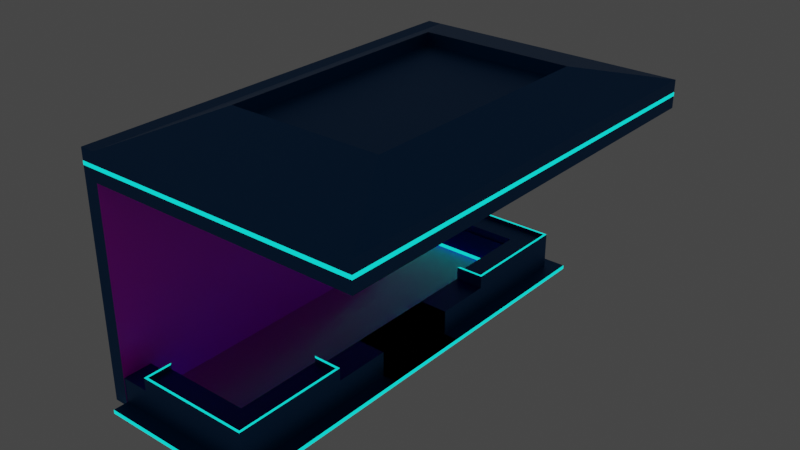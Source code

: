 # Source: carnivalStall.blend  (saved by Blender 2.83.19; exported with 4.5.12 LTS)
import bpy
from mathutils import Matrix  # noqa: F401  (used for matrix-valued properties, if any)

bpy.ops.wm.read_factory_settings(use_empty=True)
scene = bpy.context.scene
scene.name = 'Scene'

# ---- collections
col_collection = bpy.data.collections.new('Collection'); scene.collection.children.link(col_collection)

# ---- images (referenced by path relative to the original .blend; pixels are not part of the script)
import os
ASSET_DIR = os.environ.get("B2B_ASSET_DIR", "")  # directory of the original .blend (textures are referenced by path, not embedded)
HERE = os.path.dirname(os.path.abspath(__file__))  # packed textures are extracted next to this script under _unpacked/

def load_image(name, relpath, width, height, colorspace="sRGB"):
    """Load a texture the original file referenced (path relative to the .blend, or extracted next to this script)."""
    p = next((c for c in (os.path.join(HERE, relpath), os.path.join(ASSET_DIR, relpath)) if relpath and os.path.exists(c)), "")
    if p:
        img = bpy.data.images.load(p, check_existing=True)
        img.name = name
    else:  # same state as the original file: an image datablock whose file is absent (Cycles renders it pink)
        img = bpy.data.images.new(name, width, height)
        img.source = "FILE"
        img.filepath = "//" + (relpath or name)
    img.colorspace_settings.name = colorspace
    return img
img_eli_jpeg = load_image('Eli.jpeg', 'Eli.jpeg', 1024, 1024, 'sRGB')
img_texturescom_asphalt19_2x2_1k_normal_tif = load_image('TexturesCom_Asphalt19_2x2_1K_normal.tif', 'stallTexture/TexturesCom_Asphalt19_2x2_1K_normal.tif', 1024, 1024, 'Non-Color')
img_texturescom_asphalt19_2x2_1k_roughness_tif = load_image('TexturesCom_Asphalt19_2x2_1K_roughness.tif', 'stallTexture/TexturesCom_Asphalt19_2x2_1K_roughness.tif', 1024, 1024, 'Non-Color')
img_texturescom_asphalt19_2x2_1k_ao_tif = load_image('TexturesCom_Asphalt19_2x2_1K_ao.tif', 'stallTexture/TexturesCom_Asphalt19_2x2_1K_ao.tif', 1024, 1024, 'Non-Color')
img_texturescom_asphalt19_2x2_1k_albedo_tif = load_image('TexturesCom_Asphalt19_2x2_1K_albedo.tif', 'stallTexture/TexturesCom_Asphalt19_2x2_1K_albedo.tif', 1024, 1024, 'sRGB')
img_texturescom_asphalt19_2x2_1k_height_tif = load_image('TexturesCom_Asphalt19_2x2_1K_height.tif', 'stallTexture/TexturesCom_Asphalt19_2x2_1K_height.tif', 1024, 1024, 'Non-Color')

# ---- materials (node trees are filled in below, after node groups)
mat_elephant = bpy.data.materials.new('Elephant')
mat_elephant.use_transparent_shadow = False
mat_emission = bpy.data.materials.new('Emission')
mat_emission.use_transparent_shadow = False
mat_elephantback = bpy.data.materials.new('ElephantBack')
mat_elephantback.use_transparent_shadow = False
mat_floor = bpy.data.materials.new('Floor')
mat_floor.use_transparent_shadow = False

# ---- material node trees
mat_elephant.use_nodes = True; mat_elephant.node_tree.nodes.clear()
_N = mat_elephant.node_tree.nodes; _L = mat_elephant.node_tree.links
n0 = _N.new('ShaderNodeBsdfPrincipled'); n0.name = 'Principled BSDF'; n0.location = (10, 300)
n0.distribution = 'GGX'
n0.subsurface_method = 'BURLEY'
n0.inputs[0].default_value = (0.01677, 0.1348, 0.3506, 1.0)
n0.inputs[1].default_value = 1.0
n0.inputs[3].default_value = 1.45
n0.inputs[13].default_value = 0.4211
n0.inputs[27].default_value = (0.0, 0.0, 0.0, 1.0)
n0.inputs[28].default_value = 1.0
n1 = _N.new('ShaderNodeOutputMaterial'); n1.name = 'Material Output'; n1.location = (300, 300)
_L.new(n0.outputs[0], n1.inputs[0])
n1.is_active_output = True
mat_emission.use_nodes = True; mat_emission.node_tree.nodes.clear()
_N = mat_emission.node_tree.nodes; _L = mat_emission.node_tree.links
n0 = _N.new('ShaderNodeOutputMaterial'); n0.name = 'Material Output'; n0.location = (300, 300)
n1 = _N.new('ShaderNodeEmission'); n1.name = 'Emission'; n1.location = (10, 300)
n1.inputs[0].default_value = (0.0007804, 0.1329, 0.119, 1.0)
n1.inputs[1].default_value = 8.0
_L.new(n1.outputs[0], n0.inputs[0])
n0.is_active_output = True
mat_elephantback.use_nodes = True; mat_elephantback.node_tree.nodes.clear()
_N = mat_elephantback.node_tree.nodes; _L = mat_elephantback.node_tree.links
n0 = _N.new('ShaderNodeOutputMaterial'); n0.name = 'Material Output'; n0.location = (300, 300)
n1 = _N.new('ShaderNodeTexImage'); n1.name = 'Image Texture'; n1.location = (-432, 278)
n1.image = img_eli_jpeg
n1.extension = 'EXTEND'
n2 = _N.new('ShaderNodeBsdfPrincipled'); n2.name = 'Principled BSDF'; n2.location = (-10, 327)
n2.inputs[3].default_value = 1.45
n2.inputs[27].default_value = (0.0, 0.0, 0.0, 1.0)
n2.inputs[28].default_value = 1.0
_L.new(n2.outputs[0], n0.inputs[0])
_L.new(n1.outputs[0], n2.inputs[0])
n0.is_active_output = True
mat_floor.use_nodes = True; mat_floor.node_tree.nodes.clear()
_N = mat_floor.node_tree.nodes; _L = mat_floor.node_tree.links
n0 = _N.new('ShaderNodeNormalMap'); n0.name = 'Normal Map'; n0.location = (-300, 110)
n0.hide = True
n1 = _N.new('ShaderNodeMix'); n1.name = 'Mix'; n1.location = (-325, 530)
n1.hide = True
n1.data_type = 'RGBA'
n1.blend_type = 'MULTIPLY'
n1.inputs[0].default_value = 0.25
n2 = _N.new('ShaderNodeRGBCurve'); n2.name = 'RGB Curves'; n2.location = (-618, 108)
n2.hide = True
_c = n2.mapping.curves[1]
while len(_c.points) > 2: _c.points.remove(_c.points[-1])
_c.points[0].location = (0.0, 1.0); _c.points[0].handle_type = 'AUTO'
_c.points[1].location = (1.0, 0.0); _c.points[1].handle_type = 'AUTO'
n2.mapping.update()
n3 = _N.new('ShaderNodeGamma'); n3.name = 'Gamma'; n3.location = (-324, 362)
n3.hide = True
n4 = _N.new('ShaderNodeOutputMaterial'); n4.name = 'Material Output'; n4.location = (954, 777)
n5 = _N.new('ShaderNodeBsdfPrincipled'); n5.name = 'Principled BSDF'; n5.location = (-80, 625)
n5.distribution = 'GGX'
n5.subsurface_method = 'BURLEY'
n5.inputs[3].default_value = 1.45
n5.inputs[27].default_value = (0.0, 0.0, 0.0, 1.0)
n5.inputs[28].default_value = 1.0
n6 = _N.new('ShaderNodeDisplacement'); n6.name = 'Displacement'; n6.location = (621, 334)
n6.width = 136
n6.hide = True
n6.inputs[2].default_value = 1.0
n7 = _N.new('ShaderNodeTexImage'); n7.name = 'Image Texture.002'; n7.location = (-929, 109)
n7.label = 'Normal map'
n7.hide = True
n7.image = img_texturescom_asphalt19_2x2_1k_normal_tif
n8 = _N.new('ShaderNodeTexImage'); n8.name = 'Image Texture.004'; n8.location = (-670, 351)
n8.label = 'Roughness'
n8.hide = True
n8.image = img_texturescom_asphalt19_2x2_1k_roughness_tif
n9 = _N.new('ShaderNodeTexImage'); n9.name = 'Image Texture.001'; n9.location = (-697, 487)
n9.label = 'Ambient Occ'
n9.hide = True
n9.image = img_texturescom_asphalt19_2x2_1k_ao_tif
n10 = _N.new('ShaderNodeTexImage'); n10.name = 'Image Texture'; n10.location = (-699, 588)
n10.label = 'Base Texture'
n10.hide = True
n10.image = img_texturescom_asphalt19_2x2_1k_albedo_tif
n11 = _N.new('ShaderNodeTexImage'); n11.name = 'Image Texture.003'; n11.location = (290, 269)
n11.label = 'Height Map'
n11.hide = True
n11.image = img_texturescom_asphalt19_2x2_1k_height_tif
_L.new(n1.outputs[2], n5.inputs[0])
_L.new(n9.outputs[0], n1.inputs[7])
_L.new(n7.outputs[0], n2.inputs[1])
_L.new(n2.outputs[0], n0.inputs[1])
_L.new(n0.outputs[0], n5.inputs[5])
_L.new(n11.outputs[0], n6.inputs[0])
_L.new(n8.outputs[0], n3.inputs[0])
_L.new(n3.outputs[0], n5.inputs[2])
_L.new(n10.outputs[0], n1.inputs[6])
_L.new(n5.outputs[0], n4.inputs[0])
_L.new(n6.outputs[0], n4.inputs[2])
n4.is_active_output = True

# ---- world
world_world = bpy.data.worlds.new('World'); scene.world = world_world
world_world.use_nodes = True; world_world.node_tree.nodes.clear()
_N = world_world.node_tree.nodes; _L = world_world.node_tree.links
n0 = _N.new('ShaderNodeOutputWorld'); n0.name = 'World Output'; n0.location = (300, 300)
n1 = _N.new('ShaderNodeBackground'); n1.name = 'Background'; n1.location = (10, 300)
n1.inputs[0].default_value = (0.05088, 0.05088, 0.05088, 1.0)
_L.new(n1.outputs[0], n0.inputs[0])
n0.is_active_output = True
world_world.color = (0.05088, 0.05088, 0.05088)
world_world.use_sun_shadow = False
world_world.sun_shadow_jitter_overblur = 0.0

# ---- meshes
me_plane_001 = bpy.data.meshes.new('Plane.001')
me_plane_001.from_pydata([(-0.5198, -1.0, 0.8002), (-0.5198, 1.0, 0.8002), (-0.5198, 1.0, 0.9243), (-0.5198, -1.0, 0.9243), (-0.4515, 1.0, 0.8002), (-0.4515, -1.0, 0.8002), (-0.5198, 1.0, -0.1795), (-0.5198, -1.0, -0.1795), (-0.4515, 1.0, -0.1795), (-0.4515, -1.0, -0.1795), (-0.4515, 1.0, 0.9243), (-0.4515, -1.0, 0.9243), (-0.5198, -1.0, 0.8536), (-0.5198, -1.0, 0.8709), (-0.5198, 1.0, 0.8709), (-0.5198, 1.0, 0.8536), (0.7807, 1.0, 0.8709), (0.7807, 1.0, 0.8536), (-0.4515, -1.0, 0.8536), (-0.4515, -1.0, 0.8709), (0.7807, -1.0, 0.8709), (0.7807, -1.0, 0.8536), (-0.4515, 1.0, 0.8536), (-0.4515, 1.0, 0.8709), (0.7807, -1.0, 0.8002), (0.7807, -1.0, 0.9243), (0.7807, 1.0, 0.9243), (0.7807, 1.0, 0.8002), (-0.1869, -0.5705, 1.038), (-0.1869, 0.5705, 1.038), (0.5161, 0.5705, 1.038), (0.5161, -0.5705, 1.038), (-0.1869, -0.5705, 0.9795), (-0.1869, 0.5705, 0.9795), (0.5161, 0.5705, 0.9795), (0.5161, -0.5705, 0.9795), (-0.4616, -0.9419, -0.1793), (0.1567, -0.9419, -0.1793), (-0.4616, 0.9419, -0.1793), (0.1567, 0.9419, -0.1793), (-0.5196, 1.0, -0.1793), (-0.5196, -1.0, -0.1793), (0.2148, -1.0, -0.1793), (0.2148, 1.0, -0.1793), (-0.4831, 0.9634, -0.1793), (-0.4831, -0.9634, -0.1793), (0.1782, -0.9634, -0.1793), (0.1782, 0.9634, -0.1793), (0.0807, -0.9976, -0.179), (0.0807, -0.9976, -0.04568), (0.0807, -0.8643, -0.179), (0.0807, -0.8643, -0.04568), (0.214, -0.9976, -0.179), (0.214, -0.9976, -0.04568), (0.214, -0.8643, -0.179), (0.214, -0.8643, -0.04568), (-0.07065, -0.9976, -0.179), (-0.07065, -0.9976, -0.04568), (-0.07065, -0.8643, -0.04568), (-0.07065, -0.8643, -0.179), (-0.4515, -0.9976, -0.04568), (-0.4515, -0.9976, -0.179), (-0.4515, -0.8643, -0.04568), (-0.4515, -0.8643, -0.179), (0.0807, -0.9976, -0.1611), (0.0807, -0.8643, -0.1611), (0.214, -0.8643, -0.1611), (0.214, -0.9976, -0.1611), (-0.07065, -0.9976, -0.1611), (-0.07065, -0.8643, -0.1611), (-0.4515, -0.9976, -0.1611), (-0.4515, -0.8643, -0.1611), (0.214, -1.064, -0.1611), (0.214, -1.064, -0.179), (0.0807, -1.064, -0.179), (-0.07065, -1.064, -0.1611), (-0.07065, -1.064, -0.179), (-0.4515, -1.064, -0.1611), (-0.4515, -1.064, -0.179), (0.0807, -1.064, -0.1611), (0.2807, -0.8643, -0.1611), (0.2807, -0.8643, -0.179), (0.2807, -0.9976, -0.179), (0.2807, -0.9976, -0.1611), (0.2807, -1.064, -0.179), (0.2807, -1.064, -0.1611), (-0.3193, -0.8643, -0.179), (-0.3193, -0.8643, -0.04568), (-0.3193, -0.9976, -0.04568), (-0.3193, -0.9976, -0.179), (-0.3193, -0.9976, -0.1611), (-0.3193, -0.8643, -0.1611), (-0.3193, -1.064, -0.179), (-0.3193, -1.064, -0.1611), (0.0807, -0.72, -0.04568), (0.0807, -0.72, -0.179), (0.214, -0.72, -0.04568), (0.214, -0.72, -0.179), (0.0807, -0.72, -0.1611), (0.214, -0.72, -0.1611), (0.2807, -0.72, -0.179), (0.2807, -0.72, -0.1611), (0.214, -0.4668, -0.04568), (0.214, -0.4668, -0.179), (0.0807, -0.4668, -0.1611), (0.214, -0.4668, -0.1611), (0.2807, -0.4668, -0.179), (0.2807, -0.4668, -0.1611), (0.0807, -0.4668, -0.04568), (0.0807, -0.4668, -0.179), (-0.2519, -0.8643, -0.04568), (-0.2519, -0.9976, -0.179), (-0.2519, -1.064, -0.179), (-0.2519, -0.8643, -0.179), (-0.2519, -0.9976, -0.04568), (-0.2519, -0.9976, -0.1611), (-0.2519, -0.8643, -0.1611), (-0.2519, -1.064, -0.1611), (0.0807, -0.5329, -0.04568), (0.0807, -0.5329, -0.179), (0.214, -0.5329, -0.04568), (0.214, -0.5329, -0.179), (0.0807, -0.5329, -0.1611), (0.214, -0.5329, -0.1611), (0.2807, -0.5329, -0.179), (0.2807, -0.5329, -0.1611), (0.09098, -0.72, -0.04235), (-0.2519, -0.8745, -0.04235), (-0.07065, -0.8745, -0.04235), (0.09098, -0.8745, -0.04235), (-0.3193, -0.8643, 0.01377), (0.214, -0.72, 0.01377), (0.214, -0.8643, 0.01377), (0.09098, -0.4771, -0.04235), (0.214, -0.5329, 0.01377), (0.0807, -0.4668, 0.01377), (0.214, -0.4668, 0.01377), (0.09098, -0.5329, -0.04235), (-0.3091, -0.8745, -0.04235), (-0.07065, -0.9976, 0.01377), (-0.3193, -0.9976, 0.01377), (-0.2519, -0.9976, 0.01377), (-0.2519, -0.9976, -0.04235), (-0.3193, -0.9976, -0.04235), (-0.07065, -0.9976, -0.04235), (0.0807, -0.72, -0.04235), (0.0807, -0.8643, -0.04235), (-0.2519, -0.8643, -0.04235), (-0.07065, -0.8643, -0.04235), (-0.3193, -0.8643, -0.04235), (0.214, -0.4668, -0.04235), (0.0807, -0.4668, -0.04235), (0.214, -0.5329, -0.04235), (0.214, -0.8643, -0.04235), (0.214, -0.72, -0.04235), (0.0807, -0.5329, -0.04235), (0.0807, -0.9976, -0.04235), (0.214, -0.9976, -0.04235), (-0.2519, -0.9976, -0.005113), (-0.3193, -0.9976, -0.005113), (-0.07065, -0.9976, -0.005113), (0.214, -0.4668, -0.005113), (0.0807, -0.4668, -0.005113), (0.214, -0.5329, -0.005113), (0.214, -0.8643, -0.005113), (0.214, -0.72, -0.005113), (-0.3193, -0.8643, -0.005113), (0.0807, -0.9976, -0.005113), (0.214, -0.9976, -0.005113), (-0.2519, -0.9873, -0.005113), (-0.3091, -0.9873, -0.005113), (-0.07065, -0.9873, -0.005113), (0.09098, -0.72, -0.005113), (0.09098, -0.8745, -0.005113), (-0.2519, -0.8745, -0.005113), (-0.07065, -0.8745, -0.005113), (-0.3091, -0.8745, -0.005113), (0.2038, -0.4771, -0.005113), (0.09098, -0.4771, -0.005113), (0.2038, -0.5329, -0.005113), (0.2038, -0.8643, -0.005113), (0.2038, -0.72, -0.005113), (0.09098, -0.5329, -0.005113), (0.0807, -0.9873, -0.005113), (0.2038, -0.9873, -0.005113), (0.0807, -0.9976, 0.01377), (0.214, -0.9976, 0.01377), (-0.2519, -0.9873, 0.01377), (-0.3091, -0.9873, 0.01377), (-0.07065, -0.9873, 0.01377), (0.2038, -0.4771, 0.01377), (0.09098, -0.4771, 0.01377), (0.2038, -0.5329, 0.01377), (0.2038, -0.8643, 0.01377), (0.2038, -0.72, 0.01377), (-0.3091, -0.8745, 0.01377), (0.0807, -0.9873, 0.01377), (0.2038, -0.9873, 0.01377), (0.214, 0.2056, -0.04568), (0.214, 0.2056, -0.179), (0.0807, 0.2056, -0.1611), (0.214, 0.2056, -0.1611), (0.2807, 0.2056, -0.179), (0.2807, 0.2056, -0.1611), (0.0807, 0.2056, -0.04568), (0.0807, 0.2056, -0.179), (0.0807, 0.9976, -0.179), (0.0807, 0.9976, -0.04568), (0.0807, 0.8643, -0.179), (0.0807, 0.8643, -0.04568), (0.214, 0.9976, -0.179), (0.214, 0.9976, -0.04568), (0.214, 0.8643, -0.179), (0.214, 0.8643, -0.04568), (-0.07065, 0.9976, -0.179), (-0.07065, 0.9976, -0.04568), (-0.07065, 0.8643, -0.04568), (-0.07065, 0.8643, -0.179), (-0.4515, 0.9976, -0.04568), (-0.4515, 0.9976, -0.179), (-0.4515, 0.8643, -0.04568), (-0.4515, 0.8643, -0.179), (0.0807, 0.9976, -0.1611), (0.0807, 0.8643, -0.1611), (0.214, 0.8643, -0.1611), (0.214, 0.9976, -0.1611), (-0.07065, 0.9976, -0.1611), (-0.07065, 0.8643, -0.1611), (-0.4515, 0.9976, -0.1611), (-0.4515, 0.8643, -0.1611), (0.214, 1.064, -0.1611), (0.214, 1.064, -0.179), (0.0807, 1.064, -0.179), (-0.07065, 1.064, -0.1611), (-0.07065, 1.064, -0.179), (-0.4515, 1.064, -0.1611), (-0.4515, 1.064, -0.179), (0.0807, 1.064, -0.1611), (0.2807, 0.8643, -0.1611), (0.2807, 0.8643, -0.179), (0.2807, 0.9976, -0.179), (0.2807, 0.9976, -0.1611), (0.2807, 1.064, -0.179), (0.2807, 1.064, -0.1611), (-0.3193, 0.8643, -0.179), (-0.3193, 0.8643, -0.04568), (-0.3193, 0.9976, -0.04568), (-0.3193, 0.9976, -0.179), (-0.3193, 0.9976, -0.1611), (-0.3193, 0.8643, -0.1611), (-0.3193, 1.064, -0.179), (-0.3193, 1.064, -0.1611), (0.0807, 0.72, -0.04568), (0.0807, 0.72, -0.179), (0.214, 0.72, -0.04568), (0.214, 0.72, -0.179), (0.0807, 0.72, -0.1611), (0.214, 0.72, -0.1611), (0.2807, 0.72, -0.179), (0.2807, 0.72, -0.1611), (0.214, 0.4668, -0.04568), (0.214, 0.4668, -0.179), (0.0807, 0.4668, -0.1611), (0.214, 0.4668, -0.1611), (0.2807, 0.4668, -0.179), (0.2807, 0.4668, -0.1611), (0.0807, 0.4668, -0.04568), (0.0807, 0.4668, -0.179), (-0.2519, 0.8643, -0.04568), (-0.2519, 0.9976, -0.179), (-0.2519, 1.064, -0.179), (-0.2519, 0.8643, -0.179), (-0.2519, 0.9976, -0.04568), (-0.2519, 0.9976, -0.1611), (-0.2519, 0.8643, -0.1611), (-0.2519, 1.064, -0.1611), (0.0807, 0.5329, -0.04568), (0.0807, 0.5329, -0.179), (0.214, 0.5329, -0.04568), (0.214, 0.5329, -0.179), (0.0807, 0.5329, -0.1611), (0.214, 0.5329, -0.1611), (0.2807, 0.5329, -0.179), (0.2807, 0.5329, -0.1611), (0.09098, 0.72, -0.04235), (-0.2519, 0.8745, -0.04235), (-0.07065, 0.8745, -0.04235), (0.09098, 0.8745, -0.04235), (-0.3193, 0.8643, 0.01377), (0.214, 0.72, 0.01377), (0.214, 0.8643, 0.01377), (0.09098, 0.4771, -0.04235), (0.214, 0.5329, 0.01377), (0.0807, 0.4668, 0.01377), (0.214, 0.4668, 0.01377), (0.09098, 0.5329, -0.04235), (-0.3091, 0.8745, -0.04235), (-0.07065, 0.9976, 0.01377), (-0.3193, 0.9976, 0.01377), (-0.2519, 0.9976, 0.01377), (-0.2519, 0.9976, -0.04235), (-0.3193, 0.9976, -0.04235), (-0.07065, 0.9976, -0.04235), (0.0807, 0.72, -0.04235), (0.0807, 0.8643, -0.04235), (-0.2519, 0.8643, -0.04235), (-0.07065, 0.8643, -0.04235), (-0.3193, 0.8643, -0.04235), (0.214, 0.4668, -0.04235), (0.0807, 0.4668, -0.04235), (0.214, 0.5329, -0.04235), (0.214, 0.8643, -0.04235), (0.214, 0.72, -0.04235), (0.0807, 0.5329, -0.04235), (0.0807, 0.9976, -0.04235), (0.214, 0.9976, -0.04235), (-0.2519, 0.9976, -0.005113), (-0.3193, 0.9976, -0.005113), (-0.07065, 0.9976, -0.005113), (0.214, 0.4668, -0.005113), (0.0807, 0.4668, -0.005113), (0.214, 0.5329, -0.005113), (0.214, 0.8643, -0.005113), (0.214, 0.72, -0.005113), (-0.3193, 0.8643, -0.005113), (0.0807, 0.9976, -0.005113), (0.214, 0.9976, -0.005113), (-0.2519, 0.9873, -0.005113), (-0.3091, 0.9873, -0.005113), (-0.07065, 0.9873, -0.005113), (0.09098, 0.72, -0.005113), (0.09098, 0.8745, -0.005113), (-0.2519, 0.8745, -0.005113), (-0.07065, 0.8745, -0.005113), (-0.3091, 0.8745, -0.005113), (0.2038, 0.4771, -0.005113), (0.09098, 0.4771, -0.005113), (0.2038, 0.5329, -0.005113), (0.2038, 0.8643, -0.005113), (0.2038, 0.72, -0.005113), (0.09098, 0.5329, -0.005113), (0.0807, 0.9873, -0.005113), (0.2038, 0.9873, -0.005113), (0.0807, 0.9976, 0.01377), (0.214, 0.9976, 0.01377), (-0.2519, 0.9873, 0.01377), (-0.3091, 0.9873, 0.01377), (-0.07065, 0.9873, 0.01377), (0.2038, 0.4771, 0.01377), (0.09098, 0.4771, 0.01377), (0.2038, 0.5329, 0.01377), (0.2038, 0.8643, 0.01377), (0.2038, 0.72, 0.01377), (-0.3091, 0.8745, 0.01377), (0.0807, 0.9873, 0.01377), (0.2038, 0.9873, 0.01377), (0.214, -0.2056, -0.04568), (0.214, -0.2056, -0.179), (0.0807, -0.2056, -0.1611), (0.214, -0.2056, -0.1611), (0.2807, -0.2056, -0.179), (0.2807, -0.2056, -0.1611), (0.0807, -0.2056, -0.04568), (0.0807, -0.2056, -0.179)], [], [(14, 13, 3, 2), (23, 14, 2, 10), (13, 19, 11, 3), (2, 3, 11, 10), (5, 0, 7, 9), (0, 1, 6, 7), (1, 4, 8, 6), (4, 5, 9, 8), (19, 18, 21, 20), (0, 5, 18, 12), (12, 18, 19, 13), (22, 23, 16, 17), (4, 1, 15, 22), (22, 15, 14, 23), (1, 0, 12, 15), (15, 12, 13, 14), (5, 4, 27, 24), (18, 5, 24, 21), (23, 10, 26, 16), (10, 11, 28, 29), (4, 22, 17, 27), (11, 19, 20, 25), (26, 25, 20, 16), (16, 20, 21, 17), (24, 27, 17, 21), (31, 30, 34, 35), (26, 10, 29, 30), (11, 25, 31, 28), (25, 26, 30, 31), (33, 32, 35, 34), (30, 29, 33, 34), (28, 31, 35, 32), (29, 28, 32, 33), (36, 37, 39, 38), (45, 44, 40, 41), (46, 45, 41, 42), (47, 46, 42, 43), (44, 47, 43, 40), (36, 38, 44, 45), (37, 36, 45, 46), (39, 37, 46, 47), (38, 39, 47, 44), (70, 60, 62, 71), (66, 55, 53, 67), (67, 53, 49, 64), (50, 54, 52, 48), (91, 86, 63, 71), (111, 56, 76, 112), (65, 69, 58, 51), (48, 56, 59, 50), (90, 88, 60, 70), (86, 89, 61, 63), (88, 87, 62, 60), (66, 67, 83, 80), (70, 61, 78, 77), (50, 59, 69, 65), (49, 57, 68, 64), (87, 91, 71, 62), (61, 70, 71, 63), (79, 75, 76, 74), (92, 93, 77, 78), (73, 72, 79, 74), (67, 64, 79, 72), (64, 68, 75, 79), (48, 52, 73, 74), (90, 70, 77, 93), (56, 48, 74, 76), (82, 83, 85, 84), (81, 80, 83, 82), (73, 52, 82, 84), (67, 72, 85, 83), (99, 66, 80, 101), (72, 73, 84, 85), (52, 54, 81, 82), (115, 90, 93, 117), (112, 117, 93, 92), (110, 116, 91, 87), (113, 111, 89, 86), (115, 114, 88, 90), (61, 89, 92, 78), (116, 113, 86, 91), (123, 99, 101, 125), (80, 81, 100, 101), (55, 66, 99, 96), (50, 65, 98, 95), (65, 51, 94, 98), (54, 50, 95, 97), (54, 97, 100, 81), (201, 105, 107, 203), (125, 124, 106, 107), (120, 123, 105, 102), (119, 122, 104, 109), (122, 118, 108, 104), (121, 119, 109, 103), (121, 103, 106, 124), (110, 87, 149, 147), (118, 94, 145, 155), (57, 49, 156, 144), (133, 137, 182, 178), (69, 59, 113, 116), (68, 57, 114, 115), (59, 56, 111, 113), (58, 69, 116, 110), (76, 75, 117, 112), (68, 115, 117, 75), (89, 111, 112, 92), (97, 121, 124, 100), (97, 95, 119, 121), (98, 94, 118, 122), (95, 98, 122, 119), (96, 99, 123, 120), (101, 100, 124, 125), (105, 123, 125, 107), (53, 55, 153, 157), (49, 53, 157, 156), (87, 88, 143, 149), (96, 120, 152, 154), (94, 51, 146, 145), (51, 58, 148, 146), (55, 96, 154, 153), (114, 57, 144, 142), (58, 110, 147, 148), (88, 114, 142, 143), (102, 108, 151, 150), (108, 118, 155, 151), (120, 102, 150, 152), (153, 154, 165, 164), (142, 144, 160, 158), (129, 126, 145, 146), (127, 128, 148, 147), (128, 129, 146, 148), (138, 127, 147, 149), (154, 152, 163, 165), (127, 138, 176, 174), (152, 150, 161, 163), (126, 137, 155, 145), (143, 142, 158, 159), (129, 128, 175, 173), (157, 153, 164, 168), (150, 151, 162, 161), (128, 127, 174, 175), (137, 133, 151, 155), (184, 180, 181, 179, 177, 178, 182, 172, 173, 175, 174, 176, 170, 169, 171, 183), (177, 179, 192, 190), (161, 162, 135, 136), (179, 181, 194, 192), (165, 163, 134, 131), (178, 177, 190, 191), (158, 160, 139, 141), (180, 184, 197, 193), (168, 164, 132, 186), (162, 178, 191, 135), (159, 158, 141, 140), (149, 143, 159, 166), (138, 149, 166, 176), (144, 156, 167, 160), (137, 126, 172, 182), (151, 133, 178, 162), (126, 129, 173, 172), (156, 157, 168, 167), (187, 188, 140, 141), (189, 187, 141, 139), (191, 190, 136, 135), (190, 192, 134, 136), (194, 193, 132, 131), (188, 195, 130, 140), (196, 189, 139, 185), (197, 196, 185, 186), (193, 197, 186, 132), (192, 194, 131, 134), (169, 170, 188, 187), (163, 161, 136, 134), (181, 180, 193, 194), (171, 169, 187, 189), (164, 165, 131, 132), (166, 159, 140, 130), (170, 176, 195, 188), (160, 167, 185, 139), (183, 171, 189, 196), (176, 166, 130, 195), (167, 168, 186, 185), (184, 183, 196, 197), (107, 106, 202, 203), (102, 105, 201, 198), (109, 104, 200, 205), (108, 102, 198, 204), (104, 108, 204, 200), (103, 109, 205, 199), (103, 199, 202, 106), (228, 229, 220, 218), (224, 225, 211, 213), (225, 222, 207, 211), (208, 206, 210, 212), (249, 229, 221, 244), (269, 270, 234, 214), (223, 209, 216, 227), (206, 208, 217, 214), (248, 228, 218, 246), (244, 221, 219, 247), (246, 218, 220, 245), (224, 238, 241, 225), (228, 235, 236, 219), (208, 223, 227, 217), (207, 222, 226, 215), (245, 220, 229, 249), (219, 221, 229, 228), (237, 232, 234, 233), (250, 236, 235, 251), (231, 232, 237, 230), (225, 230, 237, 222), (222, 237, 233, 226), (206, 232, 231, 210), (248, 251, 235, 228), (214, 234, 232, 206), (240, 242, 243, 241), (239, 240, 241, 238), (231, 242, 240, 210), (225, 241, 243, 230), (257, 259, 238, 224), (230, 243, 242, 231), (210, 240, 239, 212), (273, 275, 251, 248), (270, 250, 251, 275), (268, 245, 249, 274), (271, 244, 247, 269), (273, 248, 246, 272), (219, 236, 250, 247), (274, 249, 244, 271), (281, 283, 259, 257), (238, 259, 258, 239), (213, 254, 257, 224), (208, 253, 256, 223), (223, 256, 252, 209), (212, 255, 253, 208), (212, 239, 258, 255), (359, 361, 265, 263), (283, 265, 264, 282), (278, 260, 263, 281), (277, 267, 262, 280), (280, 262, 266, 276), (279, 261, 267, 277), (279, 282, 264, 261), (268, 305, 307, 245), (276, 313, 303, 252), (215, 302, 314, 207), (291, 336, 340, 295), (227, 274, 271, 217), (226, 273, 272, 215), (217, 271, 269, 214), (216, 268, 274, 227), (234, 270, 275, 233), (226, 233, 275, 273), (247, 250, 270, 269), (255, 258, 282, 279), (255, 279, 277, 253), (256, 280, 276, 252), (253, 277, 280, 256), (254, 278, 281, 257), (259, 283, 282, 258), (263, 265, 283, 281), (211, 315, 311, 213), (207, 314, 315, 211), (245, 307, 301, 246), (254, 312, 310, 278), (252, 303, 304, 209), (209, 304, 306, 216), (213, 311, 312, 254), (272, 300, 302, 215), (216, 306, 305, 268), (246, 301, 300, 272), (260, 308, 309, 266), (266, 309, 313, 276), (278, 310, 308, 260), (311, 322, 323, 312), (300, 316, 318, 302), (287, 304, 303, 284), (285, 305, 306, 286), (286, 306, 304, 287), (296, 307, 305, 285), (312, 323, 321, 310), (285, 332, 334, 296), (310, 321, 319, 308), (284, 303, 313, 295), (301, 317, 316, 300), (287, 331, 333, 286), (315, 326, 322, 311), (308, 319, 320, 309), (286, 333, 332, 285), (295, 313, 309, 291), (342, 341, 329, 327, 328, 334, 332, 333, 331, 330, 340, 336, 335, 337, 339, 338), (335, 348, 350, 337), (319, 294, 293, 320), (337, 350, 352, 339), (323, 289, 292, 321), (336, 349, 348, 335), (316, 299, 297, 318), (338, 351, 355, 342), (326, 344, 290, 322), (320, 293, 349, 336), (317, 298, 299, 316), (307, 324, 317, 301), (296, 334, 324, 307), (302, 318, 325, 314), (295, 340, 330, 284), (309, 320, 336, 291), (284, 330, 331, 287), (314, 325, 326, 315), (345, 299, 298, 346), (347, 297, 299, 345), (349, 293, 294, 348), (348, 294, 292, 350), (352, 289, 290, 351), (346, 298, 288, 353), (354, 343, 297, 347), (355, 344, 343, 354), (351, 290, 344, 355), (350, 292, 289, 352), (327, 345, 346, 328), (321, 292, 294, 319), (339, 352, 351, 338), (329, 347, 345, 327), (322, 290, 289, 323), (324, 288, 298, 317), (328, 346, 353, 334), (318, 297, 343, 325), (341, 354, 347, 329), (334, 353, 288, 324), (325, 343, 344, 326), (342, 355, 354, 341), (265, 361, 360, 264), (260, 356, 359, 263), (267, 363, 358, 262), (266, 362, 356, 260), (262, 358, 362, 266), (261, 357, 363, 267), (261, 264, 360, 357)])
me_plane_001.polygons.foreach_set('material_index', [0, 0, 0, 0, 0, 0, 0, 2, 1, 0, 1, 1, 0, 1, 0, 1, 0, 0, 0, 0, 0, 0, 0, 1, 0, 0, 0, 0, 0, 0, 0, 0, 0, 3, 3, 3, 3, 3, 3, 3, 3, 3, 0, 0, 0, 0, 1, 0, 0, 0, 0, 0, 0, 0, 1, 1, 0, 0, 1, 1, 1, 1, 0, 0, 0, 0, 0, 1, 1, 0, 0, 0, 1, 0, 0, 1, 0, 0, 0, 0, 1, 0, 1, 0, 1, 0, 0, 0, 0, 1, 0, 1, 0, 0, 0, 0, 0, 0, 0, 1, 0, 0, 0, 1, 0, 0, 0, 0, 0, 1, 0, 1, 0, 0, 0, 0, 0, 0, 0, 0, 0, 0, 0, 0, 0, 0, 0, 0, 0, 0, 0, 0, 0, 0, 0, 0, 0, 0, 0, 0, 0, 0, 0, 0, 0, 0, 0, 0, 0, 0, 0, 0, 0, 0, 0, 0, 0, 0, 0, 0, 1, 1, 1, 1, 1, 1, 1, 1, 1, 1, 0, 0, 0, 0, 0, 0, 0, 0, 0, 0, 0, 0, 1, 0, 1, 0, 0, 0, 0, 0, 0, 0, 0, 1, 0, 0, 0, 0, 0, 0, 0, 1, 1, 0, 0, 1, 1, 1, 1, 0, 0, 0, 0, 0, 1, 1, 0, 0, 0, 1, 0, 0, 1, 0, 0, 0, 0, 1, 0, 1, 0, 1, 0, 0, 0, 0, 1, 0, 1, 0, 0, 0, 0, 0, 0, 0, 1, 0, 0, 0, 1, 0, 0, 0, 0, 0, 1, 0, 1, 0, 0, 0, 0, 0, 0, 0, 0, 0, 0, 0, 0, 0, 0, 0, 0, 0, 0, 0, 0, 0, 0, 0, 0, 0, 0, 0, 0, 0, 0, 0, 0, 0, 0, 0, 0, 0, 0, 0, 0, 0, 0, 0, 0, 0, 0, 0, 0, 1, 1, 1, 1, 1, 1, 1, 1, 1, 1, 0, 0, 0, 0, 0, 0, 0, 0, 0, 0, 0, 0, 1, 0, 1, 0, 0, 0, 0])
_uv = me_plane_001.uv_layers.new(name='UVMap')
_uv.uv.foreach_set('vector', [0.0, 1.0, 0.0, 0.0, 0.0, 0.0, 0.0, 1.0, 0.3333, 1.0, 0.0, 1.0, 0.0, 1.0, 0.3333, 1.0, 0.0, 0.0, 0.3333, 0.0, 0.3333, 0.0, 0.0, 0.0, 0.0, 1.0, 0.0, 0.0, 0.3333, 0.0, 0.3333, 1.0, 0.3333, 0.0, 0.0, 0.0, 0.0, 0.0, 0.3333, 0.0, 0.0, 0.0, 0.0, 1.0, 0.0, 1.0, 0.0, 0.0, 0.0, 1.0, 0.3333, 1.0, 0.3333, 1.0, 0.0, 1.0, 1.322, 1.315, -0.3108, 1.315, -0.3119, -0.3306, 1.322, -0.3266, 0.3333, 0.0, 0.3333, 0.0, 0.3333, 0.0, 0.3333, 0.0, 0.0, 0.0, 0.3333, 0.0, 0.3333, 0.0, 0.0, 0.0, 0.0, 0.0, 0.3333, 0.0, 0.3333, 0.0, 0.0, 0.0, 0.3333, 1.0, 0.3333, 1.0, 0.3333, 1.0, 0.3333, 1.0, 0.3333, 1.0, 0.0, 1.0, 0.0, 1.0, 0.3333, 1.0, 0.3333, 1.0, 0.0, 1.0, 0.0, 1.0, 0.3333, 1.0, 0.0, 1.0, 0.0, 0.0, 0.0, 0.0, 0.0, 1.0, 0.0, 1.0, 0.0, 0.0, 0.0, 0.0, 0.0, 1.0, 0.3333, 0.0, 0.3333, 1.0, 0.3333, 1.0, 0.3333, 0.0, 0.3333, 0.0, 0.3333, 0.0, 0.3333, 0.0, 0.3333, 0.0, 0.3333, 1.0, 0.3333, 1.0, 0.3333, 1.0, 0.3333, 1.0, 0.3333, 1.0, 0.3333, 0.0, 0.3333, 0.0, 0.3333, 1.0, 0.3333, 1.0, 0.3333, 1.0, 0.3333, 1.0, 0.3333, 1.0, 0.3333, 0.0, 0.3333, 0.0, 0.3333, 0.0, 0.3333, 0.0, 0.3333, 1.0, 0.3333, 0.0, 0.3333, 0.0, 0.3333, 1.0, 0.3333, 1.0, 0.3333, 0.0, 0.3333, 0.0, 0.3333, 1.0, 0.3333, 0.0, 0.3333, 1.0, 0.3333, 1.0, 0.3333, 0.0, 0.3333, 0.0, 0.3333, 1.0, 0.3333, 1.0, 0.3333, 0.0, 0.3333, 1.0, 0.3333, 1.0, 0.3333, 1.0, 0.3333, 1.0, 0.3333, 0.0, 0.3333, 0.0, 0.3333, 0.0, 0.3333, 0.0, 0.3333, 0.0, 0.3333, 1.0, 0.3333, 1.0, 0.3333, 0.0, 0.3333, 1.0, 0.3333, 0.0, 0.3333, 0.0, 0.3333, 1.0, 0.3333, 1.0, 0.3333, 1.0, 0.3333, 1.0, 0.3333, 1.0, 0.3333, 0.0, 0.3333, 0.0, 0.3333, 0.0, 0.3333, 0.0, 0.3333, 1.0, 0.3333, 0.0, 0.3333, 0.0, 0.3333, 1.0, 0.01183, -0.6779, 0.9882, -0.6779, 0.9882, 1.678, 0.01183, 1.678, 0.01829, 0.01829, 0.01829, 0.9817, 0.0, 1.0, 0.0, 0.0, 0.9817, 0.01829, 0.01829, 0.01829, 0.0, 0.0, 1.0, 0.0, 0.9817, 0.9817, 0.9817, 0.01829, 1.0, 0.0, 1.0, 1.0, 0.01829, 0.9817, 0.9817, 0.9817, 1.0, 1.0, 0.0, 1.0, 0.03583, 0.03583, 0.03583, 0.9642, 0.01829, 0.9817, 0.01829, 0.01829, 0.9642, 0.03583, 0.03583, 0.03583, 0.01829, 0.01829, 0.9817, 0.01829, 0.9642, 0.9642, 0.9642, 0.03583, 0.9817, 0.01829, 0.9817, 0.9817, 0.03583, 0.9642, 0.9642, 0.9642, 0.9817, 0.9817, 0.01829, 0.9817, 0.4085, 0.0, 0.625, 0.0, 0.625, 0.25, 0.4085, 0.25, 0.4085, 0.5, 0.625, 0.5, 0.625, 0.75, 0.4085, 0.75, 0.4085, 0.75, 0.625, 0.75, 0.625, 1.0, 0.4085, 1.0, 0.125, 0.5, 0.375, 0.5, 0.375, 0.75, 0.125, 0.75, 0.4085, 0.25, 0.375, 0.25, 0.375, 0.25, 0.4085, 0.25, 0.375, 0.0, 0.375, 0.0, 0.375, 0.0, 0.375, 0.0, 0.4085, 0.25, 0.4085, 0.25, 0.625, 0.25, 0.625, 0.25, 0.375, 0.0, 0.375, 0.0, 0.375, 0.25, 0.375, 0.25, 0.4085, 0.0, 0.625, 0.0, 0.625, 0.0, 0.4085, 0.0, 0.375, 0.25, 0.375, 0.0, 0.375, 0.0, 0.375, 0.25, 0.625, 0.0, 0.625, 0.25, 0.625, 0.25, 0.625, 0.0, 0.4085, 0.5, 0.4085, 0.75, 0.4085, 0.75, 0.4085, 0.5, 0.4085, 0.0, 0.375, 0.0, 0.375, 0.0, 0.4085, 0.0, 0.375, 0.25, 0.375, 0.25, 0.4085, 0.25, 0.4085, 0.25, 0.625, 0.0, 0.625, 0.0, 0.4085, 0.0, 0.4085, 0.0, 0.625, 0.25, 0.4085, 0.25, 0.4085, 0.25, 0.625, 0.25, 0.375, 0.0, 0.4085, 0.0, 0.4085, 0.25, 0.375, 0.25, 0.4085, 0.0, 0.4085, 0.0, 0.375, 0.0, 0.375, 0.0, 0.375, 0.0, 0.4085, 0.0, 0.4085, 0.0, 0.375, 0.0, 0.375, 0.75, 0.4085, 0.75, 0.4085, 1.0, 0.375, 1.0, 0.4085, 0.75, 0.4085, 1.0, 0.4085, 1.0, 0.4085, 0.75, 0.4085, 0.0, 0.4085, 0.0, 0.4085, 0.0, 0.4085, 0.0, 0.125, 0.75, 0.375, 0.75, 0.375, 0.75, 0.125, 0.75, 0.4085, 0.0, 0.4085, 0.0, 0.4085, 0.0, 0.4085, 0.0, 0.375, 0.0, 0.375, 0.0, 0.375, 0.0, 0.375, 0.0, 0.375, 0.75, 0.4085, 0.75, 0.4085, 0.75, 0.375, 0.75, 0.375, 0.5, 0.4085, 0.5, 0.4085, 0.75, 0.375, 0.75, 0.375, 0.75, 0.375, 0.75, 0.375, 0.75, 0.375, 0.75, 0.4085, 0.75, 0.4085, 0.75, 0.4085, 0.75, 0.4085, 0.75, 0.4085, 0.5, 0.4085, 0.5, 0.4085, 0.5, 0.4085, 0.5, 0.4085, 0.75, 0.375, 0.75, 0.375, 0.75, 0.4085, 0.75, 0.375, 0.75, 0.375, 0.5, 0.375, 0.5, 0.375, 0.75, 0.4085, 0.0, 0.4085, 0.0, 0.4085, 0.0, 0.4085, 0.0, 0.375, 0.0, 0.4085, 0.0, 0.4085, 0.0, 0.375, 0.0, 0.625, 0.25, 0.4085, 0.25, 0.4085, 0.25, 0.625, 0.25, 0.375, 0.25, 0.375, 0.0, 0.375, 0.0, 0.375, 0.25, 0.4085, 0.0, 0.625, 0.0, 0.625, 0.0, 0.4085, 0.0, 0.375, 0.0, 0.375, 0.0, 0.375, 0.0, 0.375, 0.0, 0.4085, 0.25, 0.375, 0.25, 0.375, 0.25, 0.4085, 0.25, 0.4085, 0.5, 0.4085, 0.5, 0.4085, 0.5, 0.4085, 0.5, 0.4085, 0.5, 0.375, 0.5, 0.375, 0.5, 0.4085, 0.5, 0.625, 0.5, 0.4085, 0.5, 0.4085, 0.5, 0.625, 0.5, 0.375, 0.25, 0.4085, 0.25, 0.4085, 0.25, 0.375, 0.25, 0.4085, 0.25, 0.625, 0.25, 0.625, 0.25, 0.4085, 0.25, 0.375, 0.5, 0.125, 0.5, 0.125, 0.5, 0.375, 0.5, 0.375, 0.5, 0.375, 0.5, 0.375, 0.5, 0.375, 0.5, 0.4085, 0.5, 0.4085, 0.5, 0.4085, 0.5, 0.4085, 0.5, 0.4085, 0.5, 0.375, 0.5, 0.375, 0.5, 0.4085, 0.5, 0.625, 0.5, 0.4085, 0.5, 0.4085, 0.5, 0.625, 0.5, 0.375, 0.25, 0.4085, 0.25, 0.4085, 0.25, 0.375, 0.25, 0.4085, 0.25, 0.625, 0.25, 0.625, 0.25, 0.4085, 0.25, 0.375, 0.5, 0.125, 0.5, 0.125, 0.5, 0.375, 0.5, 0.375, 0.5, 0.375, 0.5, 0.375, 0.5, 0.375, 0.5, 0.625, 0.25, 0.625, 0.25, 0.625, 0.25, 0.625, 0.25, 0.625, 0.25, 0.625, 0.25, 0.625, 0.25, 0.625, 0.25, 0.625, 0.0, 0.625, 0.0, 0.625, 0.0, 0.625, 0.0, 0.625, 0.2699, 0.625, 0.2706, 0.625, 0.2706, 0.625, 0.2699, 0.4085, 0.25, 0.375, 0.25, 0.375, 0.25, 0.4085, 0.25, 0.4085, 0.0, 0.625, 0.0, 0.625, 0.0, 0.4085, 0.0, 0.375, 0.25, 0.375, 0.0, 0.375, 0.0, 0.375, 0.25, 0.625, 0.25, 0.4085, 0.25, 0.4085, 0.25, 0.625, 0.25, 0.375, 0.0, 0.4085, 0.0, 0.4085, 0.0, 0.375, 0.0, 0.4085, 0.0, 0.4085, 0.0, 0.4085, 0.0, 0.4085, 0.0, 0.375, 0.0, 0.375, 0.0, 0.375, 0.0, 0.375, 0.0, 0.375, 0.5, 0.375, 0.5, 0.375, 0.5, 0.375, 0.5, 0.375, 0.5, 0.125, 0.5, 0.125, 0.5, 0.375, 0.5, 0.4085, 0.25, 0.625, 0.25, 0.625, 0.25, 0.4085, 0.25, 0.375, 0.25, 0.4085, 0.25, 0.4085, 0.25, 0.375, 0.25, 0.625, 0.5, 0.4085, 0.5, 0.4085, 0.5, 0.625, 0.5, 0.4085, 0.5, 0.375, 0.5, 0.375, 0.5, 0.4085, 0.5, 0.4085, 0.5, 0.4085, 0.5, 0.4085, 0.5, 0.4085, 0.5, 0.625, 0.75, 0.625, 0.5, 0.625, 0.5, 0.625, 0.75, 0.625, 1.0, 0.625, 0.75, 0.625, 0.75, 0.625, 1.0, 0.625, 0.25, 0.625, 0.0, 0.625, 0.0, 0.625, 0.25, 0.625, 0.5, 0.625, 0.5, 0.625, 0.5, 0.625, 0.5, 0.625, 0.25, 0.625, 0.25, 0.625, 0.25, 0.625, 0.25, 0.625, 0.25, 0.625, 0.25, 0.625, 0.25, 0.625, 0.25, 0.625, 0.5, 0.625, 0.5, 0.625, 0.5, 0.625, 0.5, 0.625, 0.0, 0.625, 0.0, 0.625, 0.0, 0.625, 0.0, 0.625, 0.25, 0.625, 0.25, 0.625, 0.25, 0.625, 0.25, 0.625, 0.0, 0.625, 0.0, 0.625, 0.0, 0.625, 0.0, 0.625, 0.5, 0.875, 0.5, 0.875, 0.5, 0.625, 0.5, 0.625, 0.25, 0.625, 0.25, 0.625, 0.25, 0.625, 0.25, 0.625, 0.5, 0.625, 0.5, 0.625, 0.5, 0.625, 0.5, 0.625, 0.5, 0.625, 0.5, 0.625, 0.5, 0.625, 0.5, 0.625, 0.0, 0.625, 0.0, 0.625, 0.0, 0.625, 0.0, 0.625, 0.3672, 0.625, 0.2746, 0.625, 0.25, 0.625, 0.25, 0.625, 0.2362, 0.625, 0.2542, 0.625, 0.25, 0.625, 0.25, 0.625, 0.2542, 0.625, 0.3672, 0.625, 0.25, 0.625, 0.25, 0.625, 0.2334, 0.625, 0.2362, 0.625, 0.25, 0.625, 0.25, 0.625, 0.5, 0.625, 0.5, 0.625, 0.5, 0.625, 0.5, 0.625, 0.2362, 0.625, 0.2334, 0.625, 0.2334, 0.625, 0.2362, 0.625, 0.5, 0.625, 0.5, 0.625, 0.5, 0.625, 0.5, 0.625, 0.2746, 0.625, 0.2706, 0.625, 0.25, 0.625, 0.25, 0.625, 0.0, 0.625, 0.0, 0.625, 0.0, 0.625, 0.0, 0.625, 0.3672, 0.625, 0.2542, 0.625, 0.2542, 0.625, 0.3672, 0.625, 0.75, 0.625, 0.5, 0.625, 0.5, 0.625, 0.75, 0.625, 0.5, 0.875, 0.5, 0.875, 0.5, 0.625, 0.5, 0.625, 0.2542, 0.625, 0.2362, 0.625, 0.2362, 0.625, 0.2542, 0.625, 0.2706, 0.625, 0.2699, 0.625, 0.25, 0.625, 0.25, 0.625, 0.7418, 0.625, 0.507, 0.625, 0.4865, 0.625, 0.4825, 0.625, 0.4816, 0.625, 0.2699, 0.625, 0.2706, 0.625, 0.2746, 0.625, 0.3672, 0.625, 0.2542, 0.625, 0.2362, 0.625, 0.2334, 0.625, 0.0206, 0.625, 0.02177, 0.625, 0.05361, 0.625, 0.9147, 0.625, 0.4816, 0.625, 0.4825, 0.625, 0.4825, 0.625, 0.4816, 0.625, 0.5, 0.875, 0.5, 0.875, 0.5, 0.625, 0.5, 0.625, 0.4825, 0.625, 0.4865, 0.625, 0.4865, 0.625, 0.4825, 0.625, 0.5, 0.625, 0.5, 0.625, 0.5, 0.625, 0.5, 0.625, 0.2699, 0.625, 0.4816, 0.625, 0.4816, 0.625, 0.2699, 0.625, 0.0, 0.625, 0.0, 0.625, 0.0, 0.625, 0.0, 0.625, 0.507, 0.625, 0.7418, 0.625, 0.7418, 0.625, 0.507, 0.625, 0.75, 0.625, 0.5, 0.625, 0.5, 0.625, 0.75, 0.625, 0.25, 0.625, 0.2699, 0.625, 0.2699, 0.625, 0.25, 0.625, 0.0, 0.625, 0.0, 0.625, 0.0, 0.625, 0.0, 0.625, 0.25, 0.625, 0.0, 0.625, 0.0, 0.625, 0.25, 0.625, 0.2334, 0.625, 0.25, 0.625, 0.25, 0.625, 0.2334, 0.625, 0.0, 0.625, 0.0, 0.625, 0.0, 0.625, 0.0, 0.625, 0.2706, 0.625, 0.2746, 0.625, 0.2746, 0.625, 0.2706, 0.625, 0.25, 0.625, 0.2699, 0.625, 0.2699, 0.625, 0.25, 0.625, 0.2746, 0.625, 0.3672, 0.625, 0.3672, 0.625, 0.2746, 0.625, 1.0, 0.625, 0.75, 0.625, 0.75, 0.625, 1.0, 0.625, 0.02177, 0.625, 0.0206, 0.625, 0.0, 0.625, 0.0, 0.625, 0.05361, 0.625, 0.02177, 0.625, 0.0, 0.625, 0.0, 0.625, 0.2699, 0.625, 0.4816, 0.625, 0.5, 0.625, 0.25, 0.625, 0.4816, 0.625, 0.4825, 0.625, 0.5, 0.625, 0.5, 0.625, 0.4865, 0.625, 0.507, 0.625, 0.5, 0.625, 0.5, 0.625, 0.0206, 0.625, 0.2334, 0.625, 0.25, 0.625, 0.0, 0.625, 0.9147, 0.625, 0.05361, 0.625, 0.0, 0.625, 1.0, 0.625, 0.7418, 0.625, 0.9147, 0.625, 1.0, 0.625, 0.75, 0.625, 0.507, 0.625, 0.7418, 0.625, 0.75, 0.625, 0.5, 0.625, 0.4825, 0.625, 0.4865, 0.625, 0.5, 0.625, 0.5, 0.625, 0.02177, 0.625, 0.0206, 0.625, 0.0206, 0.625, 0.02177, 0.625, 0.5, 0.625, 0.5, 0.625, 0.5, 0.625, 0.5, 0.625, 0.4865, 0.625, 0.507, 0.625, 0.507, 0.625, 0.4865, 0.625, 0.05361, 0.625, 0.02177, 0.625, 0.02177, 0.625, 0.05361, 0.625, 0.5, 0.625, 0.5, 0.625, 0.5, 0.625, 0.5, 0.625, 0.25, 0.625, 0.0, 0.625, 0.0, 0.625, 0.25, 0.625, 0.0206, 0.625, 0.2334, 0.625, 0.2334, 0.625, 0.0206, 0.625, 0.0, 0.625, 0.0, 0.625, 0.0, 0.625, 0.0, 0.625, 0.9147, 0.625, 0.05361, 0.625, 0.05361, 0.625, 0.9147, 0.625, 0.2334, 0.625, 0.25, 0.625, 0.25, 0.625, 0.2334, 0.625, 1.0, 0.625, 0.75, 0.625, 0.75, 0.625, 1.0, 0.625, 0.7418, 0.625, 0.9147, 0.625, 0.9147, 0.625, 0.7418, 0.4085, 0.5, 0.375, 0.5, 0.375, 0.5, 0.4085, 0.5, 0.625, 0.5, 0.4085, 0.5, 0.4085, 0.5, 0.625, 0.5, 0.375, 0.25, 0.4085, 0.25, 0.4085, 0.25, 0.375, 0.25, 0.875, 0.5, 0.625, 0.5, 0.625, 0.5, 0.875, 0.5, 0.4085, 0.25, 0.625, 0.25, 0.625, 0.25, 0.4085, 0.25, 0.375, 0.5, 0.125, 0.5, 0.125, 0.5, 0.375, 0.5, 0.375, 0.5, 0.375, 0.5, 0.375, 0.5, 0.375, 0.5, 0.4085, 0.0, 0.4085, 0.25, 0.625, 0.25, 0.625, 0.0, 0.4085, 0.5, 0.4085, 0.75, 0.625, 0.75, 0.625, 0.5, 0.4085, 0.75, 0.4085, 1.0, 0.625, 1.0, 0.625, 0.75, 0.125, 0.5, 0.125, 0.75, 0.375, 0.75, 0.375, 0.5, 0.4085, 0.25, 0.4085, 0.25, 0.375, 0.25, 0.375, 0.25, 0.375, 0.0, 0.375, 0.0, 0.375, 0.0, 0.375, 0.0, 0.4085, 0.25, 0.625, 0.25, 0.625, 0.25, 0.4085, 0.25, 0.375, 0.0, 0.375, 0.25, 0.375, 0.25, 0.375, 0.0, 0.4085, 0.0, 0.4085, 0.0, 0.625, 0.0, 0.625, 0.0, 0.375, 0.25, 0.375, 0.25, 0.375, 0.0, 0.375, 0.0, 0.625, 0.0, 0.625, 0.0, 0.625, 0.25, 0.625, 0.25, 0.4085, 0.5, 0.4085, 0.5, 0.4085, 0.75, 0.4085, 0.75, 0.4085, 0.0, 0.4085, 0.0, 0.375, 0.0, 0.375, 0.0, 0.375, 0.25, 0.4085, 0.25, 0.4085, 0.25, 0.375, 0.25, 0.625, 0.0, 0.4085, 0.0, 0.4085, 0.0, 0.625, 0.0, 0.625, 0.25, 0.625, 0.25, 0.4085, 0.25, 0.4085, 0.25, 0.375, 0.0, 0.375, 0.25, 0.4085, 0.25, 0.4085, 0.0, 0.4085, 0.0, 0.375, 0.0, 0.375, 0.0, 0.4085, 0.0, 0.375, 0.0, 0.375, 0.0, 0.4085, 0.0, 0.4085, 0.0, 0.375, 0.75, 0.375, 1.0, 0.4085, 1.0, 0.4085, 0.75, 0.4085, 0.75, 0.4085, 0.75, 0.4085, 1.0, 0.4085, 1.0, 0.4085, 0.0, 0.4085, 0.0, 0.4085, 0.0, 0.4085, 0.0, 0.125, 0.75, 0.125, 0.75, 0.375, 0.75, 0.375, 0.75, 0.4085, 0.0, 0.4085, 0.0, 0.4085, 0.0, 0.4085, 0.0, 0.375, 0.0, 0.375, 0.0, 0.375, 0.0, 0.375, 0.0, 0.375, 0.75, 0.375, 0.75, 0.4085, 0.75, 0.4085, 0.75, 0.375, 0.5, 0.375, 0.75, 0.4085, 0.75, 0.4085, 0.5, 0.375, 0.75, 0.375, 0.75, 0.375, 0.75, 0.375, 0.75, 0.4085, 0.75, 0.4085, 0.75, 0.4085, 0.75, 0.4085, 0.75, 0.4085, 0.5, 0.4085, 0.5, 0.4085, 0.5, 0.4085, 0.5, 0.4085, 0.75, 0.4085, 0.75, 0.375, 0.75, 0.375, 0.75, 0.375, 0.75, 0.375, 0.75, 0.375, 0.5, 0.375, 0.5, 0.4085, 0.0, 0.4085, 0.0, 0.4085, 0.0, 0.4085, 0.0, 0.375, 0.0, 0.375, 0.0, 0.4085, 0.0, 0.4085, 0.0, 0.625, 0.25, 0.625, 0.25, 0.4085, 0.25, 0.4085, 0.25, 0.375, 0.25, 0.375, 0.25, 0.375, 0.0, 0.375, 0.0, 0.4085, 0.0, 0.4085, 0.0, 0.625, 0.0, 0.625, 0.0, 0.375, 0.0, 0.375, 0.0, 0.375, 0.0, 0.375, 0.0, 0.4085, 0.25, 0.4085, 0.25, 0.375, 0.25, 0.375, 0.25, 0.4085, 0.5, 0.4085, 0.5, 0.4085, 0.5, 0.4085, 0.5, 0.4085, 0.5, 0.4085, 0.5, 0.375, 0.5, 0.375, 0.5, 0.625, 0.5, 0.625, 0.5, 0.4085, 0.5, 0.4085, 0.5, 0.375, 0.25, 0.375, 0.25, 0.4085, 0.25, 0.4085, 0.25, 0.4085, 0.25, 0.4085, 0.25, 0.625, 0.25, 0.625, 0.25, 0.375, 0.5, 0.375, 0.5, 0.125, 0.5, 0.125, 0.5, 0.375, 0.5, 0.375, 0.5, 0.375, 0.5, 0.375, 0.5, 0.4085, 0.5, 0.4085, 0.5, 0.4085, 0.5, 0.4085, 0.5, 0.4085, 0.5, 0.4085, 0.5, 0.375, 0.5, 0.375, 0.5, 0.625, 0.5, 0.625, 0.5, 0.4085, 0.5, 0.4085, 0.5, 0.375, 0.25, 0.375, 0.25, 0.4085, 0.25, 0.4085, 0.25, 0.4085, 0.25, 0.4085, 0.25, 0.625, 0.25, 0.625, 0.25, 0.375, 0.5, 0.375, 0.5, 0.125, 0.5, 0.125, 0.5, 0.375, 0.5, 0.375, 0.5, 0.375, 0.5, 0.375, 0.5, 0.625, 0.25, 0.625, 0.25, 0.625, 0.25, 0.625, 0.25, 0.625, 0.25, 0.625, 0.25, 0.625, 0.25, 0.625, 0.25, 0.625, 0.0, 0.625, 0.0, 0.625, 0.0, 0.625, 0.0, 0.625, 0.2699, 0.625, 0.2699, 0.625, 0.2706, 0.625, 0.2706, 0.4085, 0.25, 0.4085, 0.25, 0.375, 0.25, 0.375, 0.25, 0.4085, 0.0, 0.4085, 0.0, 0.625, 0.0, 0.625, 0.0, 0.375, 0.25, 0.375, 0.25, 0.375, 0.0, 0.375, 0.0, 0.625, 0.25, 0.625, 0.25, 0.4085, 0.25, 0.4085, 0.25, 0.375, 0.0, 0.375, 0.0, 0.4085, 0.0, 0.4085, 0.0, 0.4085, 0.0, 0.4085, 0.0, 0.4085, 0.0, 0.4085, 0.0, 0.375, 0.0, 0.375, 0.0, 0.375, 0.0, 0.375, 0.0, 0.375, 0.5, 0.375, 0.5, 0.375, 0.5, 0.375, 0.5, 0.375, 0.5, 0.375, 0.5, 0.125, 0.5, 0.125, 0.5, 0.4085, 0.25, 0.4085, 0.25, 0.625, 0.25, 0.625, 0.25, 0.375, 0.25, 0.375, 0.25, 0.4085, 0.25, 0.4085, 0.25, 0.625, 0.5, 0.625, 0.5, 0.4085, 0.5, 0.4085, 0.5, 0.4085, 0.5, 0.4085, 0.5, 0.375, 0.5, 0.375, 0.5, 0.4085, 0.5, 0.4085, 0.5, 0.4085, 0.5, 0.4085, 0.5, 0.625, 0.75, 0.625, 0.75, 0.625, 0.5, 0.625, 0.5, 0.625, 1.0, 0.625, 1.0, 0.625, 0.75, 0.625, 0.75, 0.625, 0.25, 0.625, 0.25, 0.625, 0.0, 0.625, 0.0, 0.625, 0.5, 0.625, 0.5, 0.625, 0.5, 0.625, 0.5, 0.625, 0.25, 0.625, 0.25, 0.625, 0.25, 0.625, 0.25, 0.625, 0.25, 0.625, 0.25, 0.625, 0.25, 0.625, 0.25, 0.625, 0.5, 0.625, 0.5, 0.625, 0.5, 0.625, 0.5, 0.625, 0.0, 0.625, 0.0, 0.625, 0.0, 0.625, 0.0, 0.625, 0.25, 0.625, 0.25, 0.625, 0.25, 0.625, 0.25, 0.625, 0.0, 0.625, 0.0, 0.625, 0.0, 0.625, 0.0, 0.625, 0.5, 0.625, 0.5, 0.875, 0.5, 0.875, 0.5, 0.625, 0.25, 0.625, 0.25, 0.625, 0.25, 0.625, 0.25, 0.625, 0.5, 0.625, 0.5, 0.625, 0.5, 0.625, 0.5, 0.625, 0.5, 0.625, 0.5, 0.625, 0.5, 0.625, 0.5, 0.625, 0.0, 0.625, 0.0, 0.625, 0.0, 0.625, 0.0, 0.625, 0.3672, 0.625, 0.25, 0.625, 0.25, 0.625, 0.2746, 0.625, 0.2362, 0.625, 0.25, 0.625, 0.25, 0.625, 0.2542, 0.625, 0.2542, 0.625, 0.25, 0.625, 0.25, 0.625, 0.3672, 0.625, 0.2334, 0.625, 0.25, 0.625, 0.25, 0.625, 0.2362, 0.625, 0.5, 0.625, 0.5, 0.625, 0.5, 0.625, 0.5, 0.625, 0.2362, 0.625, 0.2362, 0.625, 0.2334, 0.625, 0.2334, 0.625, 0.5, 0.625, 0.5, 0.625, 0.5, 0.625, 0.5, 0.625, 0.2746, 0.625, 0.25, 0.625, 0.25, 0.625, 0.2706, 0.625, 0.0, 0.625, 0.0, 0.625, 0.0, 0.625, 0.0, 0.625, 0.3672, 0.625, 0.3672, 0.625, 0.2542, 0.625, 0.2542, 0.625, 0.75, 0.625, 0.75, 0.625, 0.5, 0.625, 0.5, 0.625, 0.5, 0.625, 0.5, 0.875, 0.5, 0.875, 0.5, 0.625, 0.2542, 0.625, 0.2542, 0.625, 0.2362, 0.625, 0.2362, 0.625, 0.2706, 0.625, 0.25, 0.625, 0.25, 0.625, 0.2699, 0.625, 0.7418, 0.625, 0.9147, 0.625, 0.05361, 0.625, 0.02177, 0.625, 0.0206, 0.625, 0.2334, 0.625, 0.2362, 0.625, 0.2542, 0.625, 0.3672, 0.625, 0.2746, 0.625, 0.2706, 0.625, 0.2699, 0.625, 0.4816, 0.625, 0.4825, 0.625, 0.4865, 0.625, 0.507, 0.625, 0.4816, 0.625, 0.4816, 0.625, 0.4825, 0.625, 0.4825, 0.625, 0.5, 0.625, 0.5, 0.875, 0.5, 0.875, 0.5, 0.625, 0.4825, 0.625, 0.4825, 0.625, 0.4865, 0.625, 0.4865, 0.625, 0.5, 0.625, 0.5, 0.625, 0.5, 0.625, 0.5, 0.625, 0.2699, 0.625, 0.2699, 0.625, 0.4816, 0.625, 0.4816, 0.625, 0.0, 0.625, 0.0, 0.625, 0.0, 0.625, 0.0, 0.625, 0.507, 0.625, 0.507, 0.625, 0.7418, 0.625, 0.7418, 0.625, 0.75, 0.625, 0.75, 0.625, 0.5, 0.625, 0.5, 0.625, 0.25, 0.625, 0.25, 0.625, 0.2699, 0.625, 0.2699, 0.625, 0.0, 0.625, 0.0, 0.625, 0.0, 0.625, 0.0, 0.625, 0.25, 0.625, 0.25, 0.625, 0.0, 0.625, 0.0, 0.625, 0.2334, 0.625, 0.2334, 0.625, 0.25, 0.625, 0.25, 0.625, 0.0, 0.625, 0.0, 0.625, 0.0, 0.625, 0.0, 0.625, 0.2706, 0.625, 0.2706, 0.625, 0.2746, 0.625, 0.2746, 0.625, 0.25, 0.625, 0.25, 0.625, 0.2699, 0.625, 0.2699, 0.625, 0.2746, 0.625, 0.2746, 0.625, 0.3672, 0.625, 0.3672, 0.625, 1.0, 0.625, 1.0, 0.625, 0.75, 0.625, 0.75, 0.625, 0.02177, 0.625, 0.0, 0.625, 0.0, 0.625, 0.0206, 0.625, 0.05361, 0.625, 0.0, 0.625, 0.0, 0.625, 0.02177, 0.625, 0.2699, 0.625, 0.25, 0.625, 0.5, 0.625, 0.4816, 0.625, 0.4816, 0.625, 0.5, 0.625, 0.5, 0.625, 0.4825, 0.625, 0.4865, 0.625, 0.5, 0.625, 0.5, 0.625, 0.507, 0.625, 0.0206, 0.625, 0.0, 0.625, 0.25, 0.625, 0.2334, 0.625, 0.9147, 0.625, 1.0, 0.625, 0.0, 0.625, 0.05361, 0.625, 0.7418, 0.625, 0.75, 0.625, 1.0, 0.625, 0.9147, 0.625, 0.507, 0.625, 0.5, 0.625, 0.75, 0.625, 0.7418, 0.625, 0.4825, 0.625, 0.5, 0.625, 0.5, 0.625, 0.4865, 0.625, 0.02177, 0.625, 0.02177, 0.625, 0.0206, 0.625, 0.0206, 0.625, 0.5, 0.625, 0.5, 0.625, 0.5, 0.625, 0.5, 0.625, 0.4865, 0.625, 0.4865, 0.625, 0.507, 0.625, 0.507, 0.625, 0.05361, 0.625, 0.05361, 0.625, 0.02177, 0.625, 0.02177, 0.625, 0.5, 0.625, 0.5, 0.625, 0.5, 0.625, 0.5, 0.625, 0.25, 0.625, 0.25, 0.625, 0.0, 0.625, 0.0, 0.625, 0.0206, 0.625, 0.0206, 0.625, 0.2334, 0.625, 0.2334, 0.625, 0.0, 0.625, 0.0, 0.625, 0.0, 0.625, 0.0, 0.625, 0.9147, 0.625, 0.9147, 0.625, 0.05361, 0.625, 0.05361, 0.625, 0.2334, 0.625, 0.2334, 0.625, 0.25, 0.625, 0.25, 0.625, 1.0, 0.625, 1.0, 0.625, 0.75, 0.625, 0.75, 0.625, 0.7418, 0.625, 0.7418, 0.625, 0.9147, 0.625, 0.9147, 0.4085, 0.5, 0.4085, 0.5, 0.375, 0.5, 0.375, 0.5, 0.625, 0.5, 0.625, 0.5, 0.4085, 0.5, 0.4085, 0.5, 0.375, 0.25, 0.375, 0.25, 0.4085, 0.25, 0.4085, 0.25, 0.875, 0.5, 0.875, 0.5, 0.625, 0.5, 0.625, 0.5, 0.4085, 0.25, 0.4085, 0.25, 0.625, 0.25, 0.625, 0.25, 0.375, 0.5, 0.375, 0.5, 0.125, 0.5, 0.125, 0.5, 0.375, 0.5, 0.375, 0.5, 0.375, 0.5, 0.375, 0.5])
me_plane_001.materials.append(mat_elephant)
me_plane_001.materials.append(mat_emission)
me_plane_001.materials.append(mat_elephantback)
me_plane_001.materials.append(mat_floor)
me_plane_001.use_remesh_fix_poles = True
me_plane_001.use_remesh_preserve_attributes = False
me_plane_001.use_mirror_vertex_groups = False
me_plane_001.update()

# ---- objects
ob_plane_001 = bpy.data.objects.new('Plane.001', me_plane_001)

# ---- transforms, parenting, visibility, modifiers, constraints
ob_plane_001.location = (11.78, -4.016e-07, 3.06)
ob_plane_001.scale = (15.0, 15.0, 15.0)
ob_plane_001.lineart.crease_threshold = 0.0

# ---- collection membership
col_collection.objects.link(ob_plane_001)

# ---- scene / render settings (as saved in the file)
scene.frame_start = 1; scene.frame_end = 250; scene.frame_set(1)
scene.render.engine = 'BLENDER_EEVEE_NEXT'
scene.cycles.use_denoising = False
scene.cycles.samples = 128
scene.cycles.sampling_pattern = 'TABULATED_SOBOL'
scene.cycles.use_adaptive_sampling = False
scene.cycles.use_light_tree = False
scene.eevee.use_gtao = True
scene.eevee.use_raytracing = True
scene.view_settings.view_transform = 'Filmic'
bpy.context.view_layer.update()

# ---- added for rendering (the .blend has no active camera): camera
cam_auto = bpy.data.cameras.new('AutoCamera')
cam_auto.lens = 50.0
cam_auto.sensor_width = 36.0
cam_auto.clip_end = 1000.0
ob_auto_camera = bpy.data.objects.new('AutoCamera', cam_auto)
scene.collection.objects.link(ob_auto_camera)
ob_auto_camera.location = (52.2586, -46.2287, 40.3207)
ob_auto_camera.rotation_euler = (1.09748, -7.21219e-08, 0.694738)
scene.camera = ob_auto_camera
bpy.context.view_layer.update()
